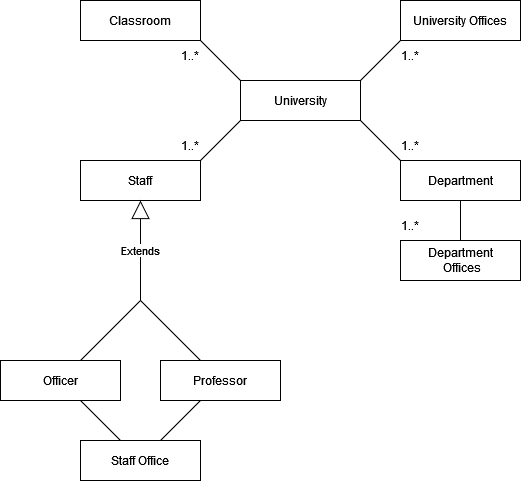

The diagram above was exported from draw.io. Its source (the exported page's mxGraphModel, read from the mxfile embedded in the PNG):
<mxGraphModel dx="1038" dy="564" grid="1" gridSize="10" guides="1" tooltips="1" connect="1" arrows="1" fold="1" page="1" pageScale="1" pageWidth="827" pageHeight="1169" math="0" shadow="0">
  <root>
    <mxCell id="0" />
    <mxCell id="1" parent="0" />
    <mxCell id="S5UAVOJyprN6aoc8ttXb-1" value="Classroom" style="rounded=0;whiteSpace=wrap;html=1;" parent="1" vertex="1">
      <mxGeometry x="200" y="40" width="120" height="40" as="geometry" />
    </mxCell>
    <mxCell id="S5UAVOJyprN6aoc8ttXb-2" value="&lt;div&gt;University Offices&lt;/div&gt;" style="rounded=0;whiteSpace=wrap;html=1;" parent="1" vertex="1">
      <mxGeometry x="520" y="40" width="120" height="40" as="geometry" />
    </mxCell>
    <mxCell id="S5UAVOJyprN6aoc8ttXb-3" value="&lt;div&gt;University&lt;/div&gt;" style="rounded=0;whiteSpace=wrap;html=1;" parent="1" vertex="1">
      <mxGeometry x="360" y="120" width="120" height="40" as="geometry" />
    </mxCell>
    <mxCell id="S5UAVOJyprN6aoc8ttXb-4" value="&lt;div&gt;Department&lt;/div&gt;" style="rounded=0;whiteSpace=wrap;html=1;" parent="1" vertex="1">
      <mxGeometry x="520" y="200" width="120" height="40" as="geometry" />
    </mxCell>
    <mxCell id="S5UAVOJyprN6aoc8ttXb-9" value="&lt;div&gt;Staff&lt;/div&gt;" style="rounded=0;whiteSpace=wrap;html=1;direction=west;" parent="1" vertex="1">
      <mxGeometry x="200" y="200" width="120" height="40" as="geometry" />
    </mxCell>
    <mxCell id="S5UAVOJyprN6aoc8ttXb-10" value="" style="endArrow=none;html=1;rounded=0;entryX=0;entryY=1;entryDx=0;entryDy=0;" parent="1" target="S5UAVOJyprN6aoc8ttXb-3" edge="1">
      <mxGeometry width="50" height="50" relative="1" as="geometry">
        <mxPoint x="320" y="200" as="sourcePoint" />
        <mxPoint x="350" y="170" as="targetPoint" />
      </mxGeometry>
    </mxCell>
    <mxCell id="S5UAVOJyprN6aoc8ttXb-11" value="" style="endArrow=none;html=1;rounded=0;entryX=0;entryY=1;entryDx=0;entryDy=0;" parent="1" edge="1">
      <mxGeometry width="50" height="50" relative="1" as="geometry">
        <mxPoint x="480" y="120" as="sourcePoint" />
        <mxPoint x="520" y="80" as="targetPoint" />
      </mxGeometry>
    </mxCell>
    <mxCell id="S5UAVOJyprN6aoc8ttXb-12" value="" style="endArrow=none;html=1;rounded=0;entryX=1;entryY=1;entryDx=0;entryDy=0;exitX=0;exitY=0;exitDx=0;exitDy=0;" parent="1" source="S5UAVOJyprN6aoc8ttXb-4" target="S5UAVOJyprN6aoc8ttXb-3" edge="1">
      <mxGeometry width="50" height="50" relative="1" as="geometry">
        <mxPoint x="480" y="200" as="sourcePoint" />
        <mxPoint x="520" y="160" as="targetPoint" />
      </mxGeometry>
    </mxCell>
    <mxCell id="S5UAVOJyprN6aoc8ttXb-13" value="" style="endArrow=none;html=1;rounded=0;entryX=1;entryY=1;entryDx=0;entryDy=0;exitX=0;exitY=0;exitDx=0;exitDy=0;" parent="1" edge="1">
      <mxGeometry width="50" height="50" relative="1" as="geometry">
        <mxPoint x="360" y="120" as="sourcePoint" />
        <mxPoint x="320" y="80" as="targetPoint" />
      </mxGeometry>
    </mxCell>
    <mxCell id="S5UAVOJyprN6aoc8ttXb-14" value="" style="endArrow=none;html=1;rounded=0;entryX=0.5;entryY=1;entryDx=0;entryDy=0;" parent="1" target="S5UAVOJyprN6aoc8ttXb-4" edge="1">
      <mxGeometry width="50" height="50" relative="1" as="geometry">
        <mxPoint x="580" y="280" as="sourcePoint" />
        <mxPoint x="440" y="310" as="targetPoint" />
      </mxGeometry>
    </mxCell>
    <mxCell id="S5UAVOJyprN6aoc8ttXb-15" value="&lt;div&gt;Department&lt;/div&gt;&lt;div&gt;&amp;nbsp;Offices&lt;/div&gt;" style="rounded=0;whiteSpace=wrap;html=1;" parent="1" vertex="1">
      <mxGeometry x="520" y="280" width="120" height="40" as="geometry" />
    </mxCell>
    <mxCell id="S5UAVOJyprN6aoc8ttXb-16" value="&lt;div&gt;Professor&lt;/div&gt;" style="rounded=0;whiteSpace=wrap;html=1;" parent="1" vertex="1">
      <mxGeometry x="280" y="400" width="120" height="40" as="geometry" />
    </mxCell>
    <mxCell id="S5UAVOJyprN6aoc8ttXb-17" value="&lt;div&gt;Officer&lt;/div&gt;" style="rounded=0;whiteSpace=wrap;html=1;" parent="1" vertex="1">
      <mxGeometry x="120" y="400" width="120" height="40" as="geometry" />
    </mxCell>
    <mxCell id="S5UAVOJyprN6aoc8ttXb-18" value="" style="endArrow=none;html=1;rounded=0;" parent="1" edge="1">
      <mxGeometry width="50" height="50" relative="1" as="geometry">
        <mxPoint x="200" y="400" as="sourcePoint" />
        <mxPoint x="260" y="340" as="targetPoint" />
      </mxGeometry>
    </mxCell>
    <mxCell id="S5UAVOJyprN6aoc8ttXb-19" value="" style="endArrow=none;html=1;rounded=0;exitX=0;exitY=0;exitDx=0;exitDy=0;" parent="1" edge="1">
      <mxGeometry width="50" height="50" relative="1" as="geometry">
        <mxPoint x="320" y="400" as="sourcePoint" />
        <mxPoint x="260" y="340" as="targetPoint" />
      </mxGeometry>
    </mxCell>
    <mxCell id="S5UAVOJyprN6aoc8ttXb-20" value="" style="endArrow=none;html=1;rounded=0;entryX=0;entryY=1;entryDx=0;entryDy=0;" parent="1" edge="1">
      <mxGeometry width="50" height="50" relative="1" as="geometry">
        <mxPoint x="280" y="480" as="sourcePoint" />
        <mxPoint x="320" y="440" as="targetPoint" />
      </mxGeometry>
    </mxCell>
    <mxCell id="S5UAVOJyprN6aoc8ttXb-21" value="" style="endArrow=none;html=1;rounded=0;entryX=1;entryY=1;entryDx=0;entryDy=0;exitX=0;exitY=0;exitDx=0;exitDy=0;" parent="1" edge="1">
      <mxGeometry width="50" height="50" relative="1" as="geometry">
        <mxPoint x="240" y="480" as="sourcePoint" />
        <mxPoint x="200" y="440" as="targetPoint" />
      </mxGeometry>
    </mxCell>
    <mxCell id="S5UAVOJyprN6aoc8ttXb-22" value="&lt;div&gt;Staff Office&lt;/div&gt;" style="rounded=0;whiteSpace=wrap;html=1;" parent="1" vertex="1">
      <mxGeometry x="200" y="480" width="120" height="40" as="geometry" />
    </mxCell>
    <mxCell id="S5UAVOJyprN6aoc8ttXb-23" value="1..*" style="text;html=1;strokeColor=none;fillColor=none;align=center;verticalAlign=middle;whiteSpace=wrap;rounded=0;" parent="1" vertex="1">
      <mxGeometry x="500" y="170" width="60" height="30" as="geometry" />
    </mxCell>
    <mxCell id="S5UAVOJyprN6aoc8ttXb-27" value="1..*" style="text;html=1;strokeColor=none;fillColor=none;align=center;verticalAlign=middle;whiteSpace=wrap;rounded=0;" parent="1" vertex="1">
      <mxGeometry x="500" y="80" width="60" height="30" as="geometry" />
    </mxCell>
    <mxCell id="S5UAVOJyprN6aoc8ttXb-29" value="1..*" style="text;html=1;strokeColor=none;fillColor=none;align=center;verticalAlign=middle;whiteSpace=wrap;rounded=0;" parent="1" vertex="1">
      <mxGeometry x="280" y="80" width="60" height="30" as="geometry" />
    </mxCell>
    <mxCell id="S5UAVOJyprN6aoc8ttXb-31" value="1..*" style="text;html=1;strokeColor=none;fillColor=none;align=center;verticalAlign=middle;whiteSpace=wrap;rounded=0;" parent="1" vertex="1">
      <mxGeometry x="280" y="170" width="60" height="30" as="geometry" />
    </mxCell>
    <mxCell id="S5UAVOJyprN6aoc8ttXb-32" value="1..*" style="text;html=1;strokeColor=none;fillColor=none;align=center;verticalAlign=middle;whiteSpace=wrap;rounded=0;" parent="1" vertex="1">
      <mxGeometry x="500" y="250" width="60" height="30" as="geometry" />
    </mxCell>
    <mxCell id="S5UAVOJyprN6aoc8ttXb-38" value="Extends" style="endArrow=block;endSize=16;endFill=0;html=1;rounded=0;entryX=0.5;entryY=0;entryDx=0;entryDy=0;" parent="1" target="S5UAVOJyprN6aoc8ttXb-9" edge="1">
      <mxGeometry width="160" relative="1" as="geometry">
        <mxPoint x="260" y="340" as="sourcePoint" />
        <mxPoint x="390" y="270" as="targetPoint" />
      </mxGeometry>
    </mxCell>
  </root>
</mxGraphModel>